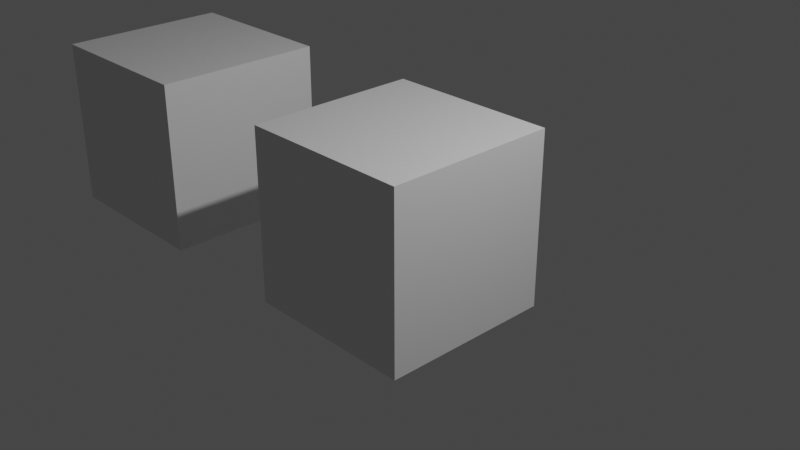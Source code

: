 # Source: hierarchy.blend  (saved by Blender 2.83.19; exported with 4.5.12 LTS)
import bpy
from mathutils import Matrix  # noqa: F401  (used for matrix-valued properties, if any)

bpy.ops.wm.read_factory_settings(use_empty=True)
scene = bpy.context.scene
scene.name = 'Scene'

# ---- collections
col_collection = bpy.data.collections.new('Collection'); scene.collection.children.link(col_collection)

# ---- materials (node trees are filled in below, after node groups)
mat_material = bpy.data.materials.new('Material')
mat_material.alpha_threshold = 0.0
mat_material.use_transparent_shadow = False
mat_material.line_color = (0.0, 0.0, 0.0, 1.0)

# ---- material node trees
mat_material.use_nodes = True; mat_material.node_tree.nodes.clear()
_N = mat_material.node_tree.nodes; _L = mat_material.node_tree.links
n0 = _N.new('ShaderNodeOutputMaterial'); n0.name = 'Material Output'; n0.location = (300, 300)
n1 = _N.new('ShaderNodeBsdfPrincipled'); n1.name = 'Principled BSDF'; n1.location = (10, 300)
n1.distribution = 'GGX'
n1.subsurface_method = 'BURLEY'
n1.inputs[2].default_value = 0.4
n1.inputs[3].default_value = 1.45
n1.inputs[27].default_value = (0.0, 0.0, 0.0, 1.0)
n1.inputs[28].default_value = 1.0
_L.new(n1.outputs[0], n0.inputs[0])
n0.is_active_output = True

# ---- world
world_world = bpy.data.worlds.new('World'); scene.world = world_world
world_world.use_nodes = True; world_world.node_tree.nodes.clear()
_N = world_world.node_tree.nodes; _L = world_world.node_tree.links
n0 = _N.new('ShaderNodeOutputWorld'); n0.name = 'World Output'; n0.location = (300, 300)
n1 = _N.new('ShaderNodeBackground'); n1.name = 'Background'; n1.location = (10, 300)
n1.inputs[0].default_value = (0.05088, 0.05088, 0.05088, 1.0)
_L.new(n1.outputs[0], n0.inputs[0])
n0.is_active_output = True
world_world.color = (0.05088, 0.05088, 0.05088)
world_world.use_sun_shadow = False
world_world.sun_shadow_jitter_overblur = 0.0

# ---- cameras
cam_camera = bpy.data.cameras.new('Camera')
cam_camera.clip_end = 100.0
cam_camera.ortho_scale = 7.314

# ---- lights
light_light = bpy.data.lights.new('Light', 'POINT')
light_light.transmission_factor = 0.0
light_light.energy = 1000.0
light_light.shadow_soft_size = 0.1
light_light.shadow_maximum_resolution = 0.006
light_light.use_absolute_resolution = True

# ---- meshes
me_cube = bpy.data.meshes.new('Cube')
me_cube.from_pydata([(1.0, 1.0, 1.0), (1.0, 1.0, -1.0), (1.0, -1.0, 1.0), (1.0, -1.0, -1.0), (-1.0, 1.0, 1.0), (-1.0, 1.0, -1.0), (-1.0, -1.0, 1.0), (-1.0, -1.0, -1.0)], [], [(0, 4, 6, 2), (3, 2, 6, 7), (7, 6, 4, 5), (5, 1, 3, 7), (1, 0, 2, 3), (5, 4, 0, 1)])
_uv = me_cube.uv_layers.new(name='UVMap')
_uv.uv.foreach_set('vector', [0.625, 0.5, 0.875, 0.5, 0.875, 0.75, 0.625, 0.75, 0.375, 0.75, 0.625, 0.75, 0.625, 1.0, 0.375, 1.0, 0.375, 0.0, 0.625, 0.0, 0.625, 0.25, 0.375, 0.25, 0.125, 0.5, 0.375, 0.5, 0.375, 0.75, 0.125, 0.75, 0.375, 0.5, 0.625, 0.5, 0.625, 0.75, 0.375, 0.75, 0.375, 0.25, 0.625, 0.25, 0.625, 0.5, 0.375, 0.5])
me_cube.materials.append(mat_material)
me_cube.use_remesh_preserve_volume = False
me_cube.use_remesh_preserve_attributes = False
me_cube.use_mirror_vertex_groups = False
me_cube.update()
me_cube_001 = bpy.data.meshes.new('Cube.001')
me_cube_001.from_pydata([(-1.0, -1.0, -1.0), (-1.0, -1.0, 1.0), (-1.0, 1.0, -1.0), (-1.0, 1.0, 1.0), (1.0, -1.0, -1.0), (1.0, -1.0, 1.0), (1.0, 1.0, -1.0), (1.0, 1.0, 1.0)], [], [(0, 1, 3, 2), (2, 3, 7, 6), (6, 7, 5, 4), (4, 5, 1, 0), (2, 6, 4, 0), (7, 3, 1, 5)])
_uv = me_cube_001.uv_layers.new(name='UVMap')
_uv.uv.foreach_set('vector', [0.375, 0.0, 0.625, 0.0, 0.625, 0.25, 0.375, 0.25, 0.375, 0.25, 0.625, 0.25, 0.625, 0.5, 0.375, 0.5, 0.375, 0.5, 0.625, 0.5, 0.625, 0.75, 0.375, 0.75, 0.375, 0.75, 0.625, 0.75, 0.625, 1.0, 0.375, 1.0, 0.125, 0.5, 0.375, 0.5, 0.375, 0.75, 0.125, 0.75, 0.625, 0.5, 0.875, 0.5, 0.875, 0.75, 0.625, 0.75])
me_cube_001.use_remesh_fix_poles = True
me_cube_001.use_remesh_preserve_attributes = False
me_cube_001.use_mirror_vertex_groups = False
me_cube_001.update()

# ---- objects
ob_parent = bpy.data.objects.new('Parent', me_cube)
ob_light = bpy.data.objects.new('Light', light_light)
ob_camera = bpy.data.objects.new('Camera', cam_camera)
ob_child = bpy.data.objects.new('Child', me_cube_001)
ob_childempty = bpy.data.objects.new('ChildEmpty', None)

# ---- transforms, parenting, visibility, modifiers, constraints
ob_parent.location = (0.0, 0.0, 0.0)
ob_parent.lock_rotations_4d = False
ob_parent.empty_display_type = 'ARROWS'
ob_parent.lineart.crease_threshold = 0.0
ob_light.location = (4.076, 1.005, 5.904)
ob_light.rotation_euler = (0.6503, 0.05522, 1.866)
ob_light.lock_rotations_4d = False
ob_light.empty_display_type = 'ARROWS'
ob_light.color = (0.0, 0.0, 0.0, 0.0)
ob_light.lineart.crease_threshold = 0.0
ob_camera.location = (7.359, -6.926, 4.958)
ob_camera.rotation_euler = (1.109, 0.0, 0.8149)
ob_camera.lock_rotations_4d = False
ob_camera.empty_display_type = 'ARROWS'
ob_camera.color = (0.0, 0.0, 0.0, 0.0)
ob_camera.display_type = 'WIRE'
ob_camera.lineart.crease_threshold = 0.0
ob_child.parent = ob_parent
ob_child.location = (-3.606, 0.0, 0.0)
ob_child.lineart.crease_threshold = 0.0
ob_childempty.parent = ob_parent
ob_childempty.location = (3.226, 0.0, 0.0)
ob_childempty.empty_display_type = 'CUBE'
ob_childempty.lineart.crease_threshold = 0.0

# ---- collection membership
col_collection.objects.link(ob_parent)
col_collection.objects.link(ob_light)
col_collection.objects.link(ob_camera)
col_collection.objects.link(ob_child)
col_collection.objects.link(ob_childempty)

# ---- scene / render settings (as saved in the file)
scene.camera = ob_camera
scene.frame_start = 1; scene.frame_end = 250; scene.frame_set(1)
scene.render.engine = 'BLENDER_EEVEE_NEXT'
scene.cycles.use_denoising = False
scene.cycles.samples = 128
scene.cycles.sampling_pattern = 'TABULATED_SOBOL'
scene.cycles.use_adaptive_sampling = False
scene.cycles.use_light_tree = False
scene.view_settings.view_transform = 'Filmic'
bpy.context.view_layer.update()
